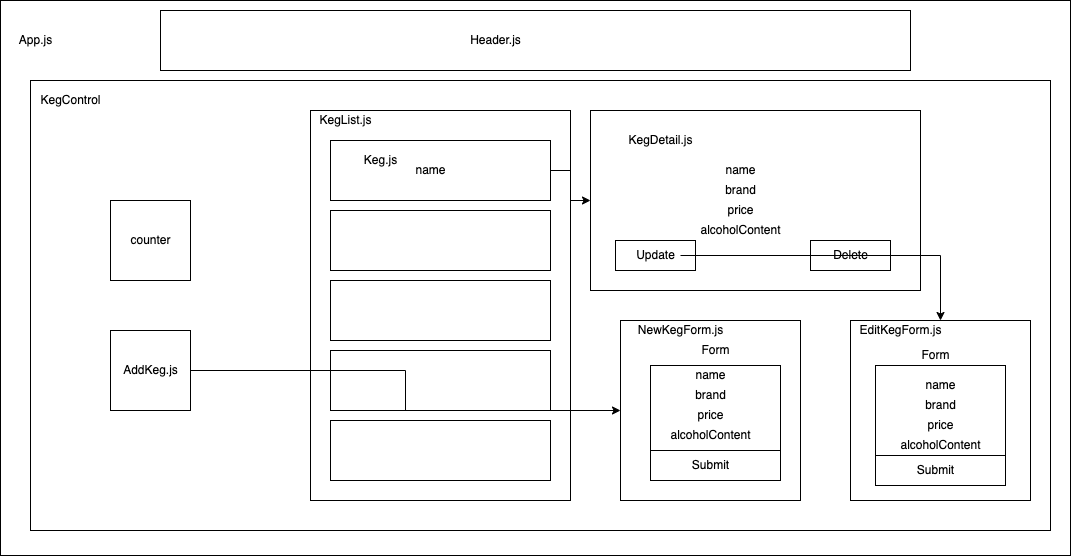

The diagram above was exported from draw.io. Its source (the exported page's mxGraphModel, read from the mxfile embedded in the PNG):
<mxGraphModel dx="1645" dy="1657" grid="1" gridSize="10" guides="1" tooltips="1" connect="1" arrows="1" fold="1" page="1" pageScale="1" pageWidth="850" pageHeight="1100" math="0" shadow="0">
  <root>
    <mxCell id="0" />
    <mxCell id="1" parent="0" />
    <mxCell id="5d3KZUYM2nTQiqi2c_E4-17" value="" style="rounded=0;whiteSpace=wrap;html=1;" parent="1" vertex="1">
      <mxGeometry x="70" y="-50" width="1070" height="555" as="geometry" />
    </mxCell>
    <mxCell id="5d3KZUYM2nTQiqi2c_E4-1" value="" style="rounded=0;whiteSpace=wrap;html=1;" parent="1" vertex="1">
      <mxGeometry x="100" y="30" width="1020" height="450" as="geometry" />
    </mxCell>
    <mxCell id="5d3KZUYM2nTQiqi2c_E4-25" value="" style="rounded=0;whiteSpace=wrap;html=1;" parent="1" vertex="1">
      <mxGeometry x="920" y="270" width="180" height="180" as="geometry" />
    </mxCell>
    <mxCell id="5d3KZUYM2nTQiqi2c_E4-40" value="" style="rounded=0;whiteSpace=wrap;html=1;" parent="1" vertex="1">
      <mxGeometry x="945" y="315" width="130" height="90" as="geometry" />
    </mxCell>
    <mxCell id="5d3KZUYM2nTQiqi2c_E4-2" value="KegControl" style="text;html=1;resizable=0;autosize=1;align=center;verticalAlign=middle;points=[];fillColor=none;strokeColor=none;rounded=0;" parent="1" vertex="1">
      <mxGeometry x="100" y="40" width="80" height="20" as="geometry" />
    </mxCell>
    <mxCell id="5d3KZUYM2nTQiqi2c_E4-3" value="" style="rounded=0;whiteSpace=wrap;html=1;" parent="1" vertex="1">
      <mxGeometry x="380" y="60" width="260" height="390" as="geometry" />
    </mxCell>
    <mxCell id="5d3KZUYM2nTQiqi2c_E4-4" value="" style="rounded=0;whiteSpace=wrap;html=1;" parent="1" vertex="1">
      <mxGeometry x="400" y="90" width="220" height="60" as="geometry" />
    </mxCell>
    <mxCell id="5d3KZUYM2nTQiqi2c_E4-5" value="" style="rounded=0;whiteSpace=wrap;html=1;" parent="1" vertex="1">
      <mxGeometry x="400" y="160" width="220" height="60" as="geometry" />
    </mxCell>
    <mxCell id="5d3KZUYM2nTQiqi2c_E4-6" value="" style="rounded=0;whiteSpace=wrap;html=1;" parent="1" vertex="1">
      <mxGeometry x="400" y="230" width="220" height="60" as="geometry" />
    </mxCell>
    <mxCell id="5d3KZUYM2nTQiqi2c_E4-7" value="" style="rounded=0;whiteSpace=wrap;html=1;" parent="1" vertex="1">
      <mxGeometry x="400" y="300" width="220" height="60" as="geometry" />
    </mxCell>
    <mxCell id="5d3KZUYM2nTQiqi2c_E4-8" value="" style="rounded=0;whiteSpace=wrap;html=1;" parent="1" vertex="1">
      <mxGeometry x="400" y="370" width="220" height="60" as="geometry" />
    </mxCell>
    <mxCell id="5d3KZUYM2nTQiqi2c_E4-9" value="" style="whiteSpace=wrap;html=1;aspect=fixed;" parent="1" vertex="1">
      <mxGeometry x="180" y="150" width="80" height="80" as="geometry" />
    </mxCell>
    <mxCell id="dqy3h2x4BbaLfjJ4AzqQ-16" value="" style="edgeStyle=orthogonalEdgeStyle;rounded=0;orthogonalLoop=1;jettySize=auto;html=1;" edge="1" parent="1" source="5d3KZUYM2nTQiqi2c_E4-11" target="dqy3h2x4BbaLfjJ4AzqQ-5">
      <mxGeometry relative="1" as="geometry">
        <mxPoint x="340" y="320" as="targetPoint" />
      </mxGeometry>
    </mxCell>
    <mxCell id="5d3KZUYM2nTQiqi2c_E4-11" value="" style="whiteSpace=wrap;html=1;aspect=fixed;" parent="1" vertex="1">
      <mxGeometry x="180" y="280" width="80" height="80" as="geometry" />
    </mxCell>
    <mxCell id="5d3KZUYM2nTQiqi2c_E4-12" value="KegList.js" style="text;html=1;resizable=0;autosize=1;align=center;verticalAlign=middle;points=[];fillColor=none;strokeColor=none;rounded=0;" parent="1" vertex="1">
      <mxGeometry x="380" y="60" width="70" height="20" as="geometry" />
    </mxCell>
    <mxCell id="5d3KZUYM2nTQiqi2c_E4-13" value="Keg.js" style="text;html=1;resizable=0;autosize=1;align=center;verticalAlign=middle;points=[];fillColor=none;strokeColor=none;rounded=0;" parent="1" vertex="1">
      <mxGeometry x="425" y="100" width="50" height="20" as="geometry" />
    </mxCell>
    <mxCell id="5d3KZUYM2nTQiqi2c_E4-14" value="counter" style="text;html=1;resizable=0;autosize=1;align=center;verticalAlign=middle;points=[];fillColor=none;strokeColor=none;rounded=0;" parent="1" vertex="1">
      <mxGeometry x="190" y="180" width="60" height="20" as="geometry" />
    </mxCell>
    <mxCell id="5d3KZUYM2nTQiqi2c_E4-15" value="AddKeg.js" style="text;html=1;resizable=0;autosize=1;align=center;verticalAlign=middle;points=[];fillColor=none;strokeColor=none;rounded=0;" parent="1" vertex="1">
      <mxGeometry x="185" y="310" width="70" height="20" as="geometry" />
    </mxCell>
    <mxCell id="5d3KZUYM2nTQiqi2c_E4-18" value="App.js" style="text;html=1;resizable=0;autosize=1;align=center;verticalAlign=middle;points=[];fillColor=none;strokeColor=none;rounded=0;" parent="1" vertex="1">
      <mxGeometry x="80" y="-20" width="50" height="20" as="geometry" />
    </mxCell>
    <mxCell id="5d3KZUYM2nTQiqi2c_E4-24" value="" style="rounded=0;whiteSpace=wrap;html=1;" parent="1" vertex="1">
      <mxGeometry x="660" y="60" width="330" height="180" as="geometry" />
    </mxCell>
    <mxCell id="5d3KZUYM2nTQiqi2c_E4-26" value="KegDetail.js" style="text;html=1;resizable=0;autosize=1;align=center;verticalAlign=middle;points=[];fillColor=none;strokeColor=none;rounded=0;" parent="1" vertex="1">
      <mxGeometry x="690" y="80" width="80" height="20" as="geometry" />
    </mxCell>
    <mxCell id="5d3KZUYM2nTQiqi2c_E4-28" value="name" style="text;html=1;resizable=0;autosize=1;align=center;verticalAlign=middle;points=[];fillColor=none;strokeColor=none;rounded=0;" parent="1" vertex="1">
      <mxGeometry x="785" y="110" width="50" height="20" as="geometry" />
    </mxCell>
    <mxCell id="5d3KZUYM2nTQiqi2c_E4-29" value="brand" style="text;html=1;resizable=0;autosize=1;align=center;verticalAlign=middle;points=[];fillColor=none;strokeColor=none;rounded=0;" parent="1" vertex="1">
      <mxGeometry x="785" y="130" width="50" height="20" as="geometry" />
    </mxCell>
    <mxCell id="5d3KZUYM2nTQiqi2c_E4-30" value="price" style="text;html=1;resizable=0;autosize=1;align=center;verticalAlign=middle;points=[];fillColor=none;strokeColor=none;rounded=0;" parent="1" vertex="1">
      <mxGeometry x="790" y="150" width="40" height="20" as="geometry" />
    </mxCell>
    <mxCell id="5d3KZUYM2nTQiqi2c_E4-31" value="" style="rounded=0;whiteSpace=wrap;html=1;" parent="1" vertex="1">
      <mxGeometry x="685" y="190" width="80" height="30" as="geometry" />
    </mxCell>
    <mxCell id="5d3KZUYM2nTQiqi2c_E4-32" value="" style="rounded=0;whiteSpace=wrap;html=1;" parent="1" vertex="1">
      <mxGeometry x="880" y="190" width="80" height="30" as="geometry" />
    </mxCell>
    <mxCell id="SPp4N4MftwYylvbMPSyi-6" value="" style="edgeStyle=orthogonalEdgeStyle;rounded=0;orthogonalLoop=1;jettySize=auto;html=1;entryX=0.5;entryY=0;entryDx=0;entryDy=0;" parent="1" source="5d3KZUYM2nTQiqi2c_E4-33" target="5d3KZUYM2nTQiqi2c_E4-25" edge="1">
      <mxGeometry relative="1" as="geometry" />
    </mxCell>
    <mxCell id="5d3KZUYM2nTQiqi2c_E4-33" value="Update" style="text;html=1;resizable=0;autosize=1;align=center;verticalAlign=middle;points=[];fillColor=none;strokeColor=none;rounded=0;" parent="1" vertex="1">
      <mxGeometry x="700" y="195" width="50" height="20" as="geometry" />
    </mxCell>
    <mxCell id="5d3KZUYM2nTQiqi2c_E4-34" value="Delete" style="text;html=1;resizable=0;autosize=1;align=center;verticalAlign=middle;points=[];fillColor=none;strokeColor=none;rounded=0;" parent="1" vertex="1">
      <mxGeometry x="895" y="195" width="50" height="20" as="geometry" />
    </mxCell>
    <mxCell id="5d3KZUYM2nTQiqi2c_E4-35" value="EditKegForm.js" style="text;html=1;resizable=0;autosize=1;align=center;verticalAlign=middle;points=[];fillColor=none;strokeColor=none;rounded=0;" parent="1" vertex="1">
      <mxGeometry x="920" y="270" width="100" height="20" as="geometry" />
    </mxCell>
    <mxCell id="5d3KZUYM2nTQiqi2c_E4-37" value="name" style="text;html=1;resizable=0;autosize=1;align=center;verticalAlign=middle;points=[];fillColor=none;strokeColor=none;rounded=0;" parent="1" vertex="1">
      <mxGeometry x="985" y="325" width="50" height="20" as="geometry" />
    </mxCell>
    <mxCell id="5d3KZUYM2nTQiqi2c_E4-38" value="brand" style="text;html=1;resizable=0;autosize=1;align=center;verticalAlign=middle;points=[];fillColor=none;strokeColor=none;rounded=0;" parent="1" vertex="1">
      <mxGeometry x="985" y="345" width="50" height="20" as="geometry" />
    </mxCell>
    <mxCell id="5d3KZUYM2nTQiqi2c_E4-39" value="price" style="text;html=1;resizable=0;autosize=1;align=center;verticalAlign=middle;points=[];fillColor=none;strokeColor=none;rounded=0;" parent="1" vertex="1">
      <mxGeometry x="990" y="365" width="40" height="20" as="geometry" />
    </mxCell>
    <mxCell id="5d3KZUYM2nTQiqi2c_E4-41" value="Form" style="text;html=1;resizable=0;autosize=1;align=center;verticalAlign=middle;points=[];fillColor=none;strokeColor=none;rounded=0;" parent="1" vertex="1">
      <mxGeometry x="985" y="295" width="40" height="20" as="geometry" />
    </mxCell>
    <mxCell id="5d3KZUYM2nTQiqi2c_E4-42" value="" style="rounded=0;whiteSpace=wrap;html=1;" parent="1" vertex="1">
      <mxGeometry x="945" y="405" width="130" height="30" as="geometry" />
    </mxCell>
    <mxCell id="5d3KZUYM2nTQiqi2c_E4-43" value="Submit" style="text;html=1;resizable=0;autosize=1;align=center;verticalAlign=middle;points=[];fillColor=none;strokeColor=none;rounded=0;" parent="1" vertex="1">
      <mxGeometry x="980" y="410" width="50" height="20" as="geometry" />
    </mxCell>
    <mxCell id="SPp4N4MftwYylvbMPSyi-2" value="" style="rounded=0;whiteSpace=wrap;html=1;" parent="1" vertex="1">
      <mxGeometry x="230" y="-40" width="750" height="60" as="geometry" />
    </mxCell>
    <mxCell id="SPp4N4MftwYylvbMPSyi-1" value="Header.js" style="text;html=1;resizable=0;autosize=1;align=center;verticalAlign=middle;points=[];fillColor=none;strokeColor=none;rounded=0;" parent="1" vertex="1">
      <mxGeometry x="530" y="-20" width="70" height="20" as="geometry" />
    </mxCell>
    <mxCell id="SPp4N4MftwYylvbMPSyi-5" style="edgeStyle=orthogonalEdgeStyle;rounded=0;orthogonalLoop=1;jettySize=auto;html=1;exitX=1;exitY=0.5;exitDx=0;exitDy=0;" parent="1" source="5d3KZUYM2nTQiqi2c_E4-4" target="5d3KZUYM2nTQiqi2c_E4-24" edge="1">
      <mxGeometry relative="1" as="geometry" />
    </mxCell>
    <mxCell id="dqy3h2x4BbaLfjJ4AzqQ-2" value="alcoholContent" style="text;html=1;resizable=0;autosize=1;align=center;verticalAlign=middle;points=[];fillColor=none;strokeColor=none;rounded=0;" vertex="1" parent="1">
      <mxGeometry x="760" y="170" width="100" height="20" as="geometry" />
    </mxCell>
    <mxCell id="dqy3h2x4BbaLfjJ4AzqQ-3" value="name" style="text;html=1;resizable=0;autosize=1;align=center;verticalAlign=middle;points=[];fillColor=none;strokeColor=none;rounded=0;" vertex="1" parent="1">
      <mxGeometry x="475" y="110" width="50" height="20" as="geometry" />
    </mxCell>
    <mxCell id="dqy3h2x4BbaLfjJ4AzqQ-4" value="alcoholContent" style="text;html=1;resizable=0;autosize=1;align=center;verticalAlign=middle;points=[];fillColor=none;strokeColor=none;rounded=0;" vertex="1" parent="1">
      <mxGeometry x="960" y="385" width="100" height="20" as="geometry" />
    </mxCell>
    <mxCell id="dqy3h2x4BbaLfjJ4AzqQ-5" value="" style="rounded=0;whiteSpace=wrap;html=1;" vertex="1" parent="1">
      <mxGeometry x="690" y="270" width="180" height="180" as="geometry" />
    </mxCell>
    <mxCell id="dqy3h2x4BbaLfjJ4AzqQ-6" value="" style="rounded=0;whiteSpace=wrap;html=1;" vertex="1" parent="1">
      <mxGeometry x="720" y="315" width="130" height="90" as="geometry" />
    </mxCell>
    <mxCell id="dqy3h2x4BbaLfjJ4AzqQ-7" value="" style="rounded=0;whiteSpace=wrap;html=1;" vertex="1" parent="1">
      <mxGeometry x="720" y="400" width="130" height="30" as="geometry" />
    </mxCell>
    <mxCell id="dqy3h2x4BbaLfjJ4AzqQ-8" value="name" style="text;html=1;resizable=0;autosize=1;align=center;verticalAlign=middle;points=[];fillColor=none;strokeColor=none;rounded=0;" vertex="1" parent="1">
      <mxGeometry x="755" y="315" width="50" height="20" as="geometry" />
    </mxCell>
    <mxCell id="dqy3h2x4BbaLfjJ4AzqQ-9" value="brand" style="text;html=1;resizable=0;autosize=1;align=center;verticalAlign=middle;points=[];fillColor=none;strokeColor=none;rounded=0;" vertex="1" parent="1">
      <mxGeometry x="755" y="335" width="50" height="20" as="geometry" />
    </mxCell>
    <mxCell id="dqy3h2x4BbaLfjJ4AzqQ-10" value="price" style="text;html=1;resizable=0;autosize=1;align=center;verticalAlign=middle;points=[];fillColor=none;strokeColor=none;rounded=0;" vertex="1" parent="1">
      <mxGeometry x="760" y="355" width="40" height="20" as="geometry" />
    </mxCell>
    <mxCell id="dqy3h2x4BbaLfjJ4AzqQ-11" value="alcoholContent" style="text;html=1;resizable=0;autosize=1;align=center;verticalAlign=middle;points=[];fillColor=none;strokeColor=none;rounded=0;" vertex="1" parent="1">
      <mxGeometry x="730" y="375" width="100" height="20" as="geometry" />
    </mxCell>
    <mxCell id="dqy3h2x4BbaLfjJ4AzqQ-12" value="Submit" style="text;html=1;resizable=0;autosize=1;align=center;verticalAlign=middle;points=[];fillColor=none;strokeColor=none;rounded=0;" vertex="1" parent="1">
      <mxGeometry x="755" y="405" width="50" height="20" as="geometry" />
    </mxCell>
    <mxCell id="dqy3h2x4BbaLfjJ4AzqQ-13" value="NewKegForm.js" style="text;html=1;resizable=0;autosize=1;align=center;verticalAlign=middle;points=[];fillColor=none;strokeColor=none;rounded=0;" vertex="1" parent="1">
      <mxGeometry x="700" y="270" width="100" height="20" as="geometry" />
    </mxCell>
    <mxCell id="dqy3h2x4BbaLfjJ4AzqQ-14" value="Form" style="text;html=1;resizable=0;autosize=1;align=center;verticalAlign=middle;points=[];fillColor=none;strokeColor=none;rounded=0;" vertex="1" parent="1">
      <mxGeometry x="765" y="290" width="40" height="20" as="geometry" />
    </mxCell>
  </root>
</mxGraphModel>